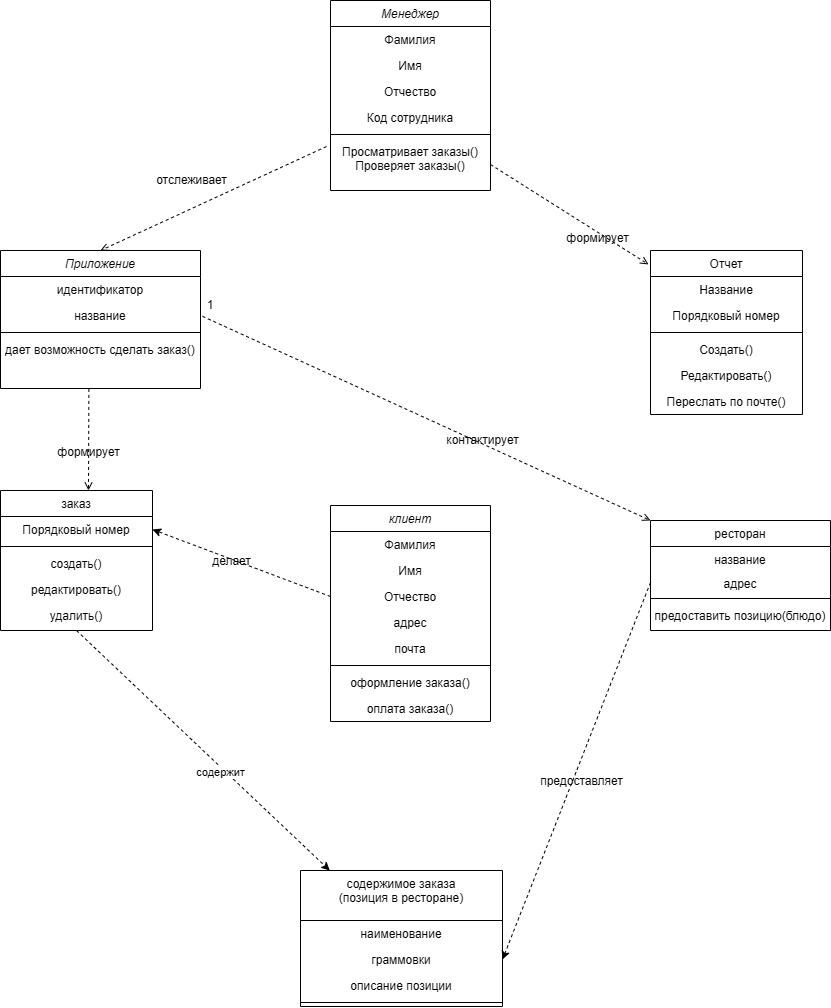

The diagram above was exported from draw.io. Its source (the exported page's mxGraphModel, read from the mxfile embedded in the PNG):
<mxGraphModel dx="1573" dy="635" grid="1" gridSize="10" guides="1" tooltips="1" connect="1" arrows="1" fold="1" page="1" pageScale="1" pageWidth="827" pageHeight="1169" math="0" shadow="0">
  <root>
    <mxCell id="WIyWlLk6GJQsqaUBKTNV-0" />
    <mxCell id="WIyWlLk6GJQsqaUBKTNV-1" parent="WIyWlLk6GJQsqaUBKTNV-0" />
    <mxCell id="zkfFHV4jXpPFQw0GAbJ--0" value="Менеджер" style="swimlane;fontStyle=2;align=center;verticalAlign=top;childLayout=stackLayout;horizontal=1;startSize=26;horizontalStack=0;resizeParent=1;resizeLast=0;collapsible=1;marginBottom=0;rounded=0;shadow=0;strokeWidth=1;" parent="WIyWlLk6GJQsqaUBKTNV-1" vertex="1">
      <mxGeometry x="350" y="80" width="160" height="190" as="geometry">
        <mxRectangle x="210" y="120" width="160" height="26" as="alternateBounds" />
      </mxGeometry>
    </mxCell>
    <mxCell id="hiQvIIz7b7J4gozcObI2-4" value="Фамилия&#10;&#10;&#10;" style="text;align=center;verticalAlign=top;spacingLeft=4;spacingRight=4;overflow=hidden;rotatable=0;points=[[0,0.5],[1,0.5]];portConstraint=eastwest;" parent="zkfFHV4jXpPFQw0GAbJ--0" vertex="1">
      <mxGeometry y="26" width="160" height="26" as="geometry" />
    </mxCell>
    <mxCell id="hiQvIIz7b7J4gozcObI2-5" value="Имя&#10;&#10;" style="text;align=center;verticalAlign=top;spacingLeft=4;spacingRight=4;overflow=hidden;rotatable=0;points=[[0,0.5],[1,0.5]];portConstraint=eastwest;" parent="zkfFHV4jXpPFQw0GAbJ--0" vertex="1">
      <mxGeometry y="52" width="160" height="26" as="geometry" />
    </mxCell>
    <mxCell id="hiQvIIz7b7J4gozcObI2-6" value="Отчество" style="text;align=center;verticalAlign=top;spacingLeft=4;spacingRight=4;overflow=hidden;rotatable=0;points=[[0,0.5],[1,0.5]];portConstraint=eastwest;" parent="zkfFHV4jXpPFQw0GAbJ--0" vertex="1">
      <mxGeometry y="78" width="160" height="26" as="geometry" />
    </mxCell>
    <mxCell id="hiQvIIz7b7J4gozcObI2-3" value="Код сотрудника" style="text;align=center;verticalAlign=top;spacingLeft=4;spacingRight=4;overflow=hidden;rotatable=0;points=[[0,0.5],[1,0.5]];portConstraint=eastwest;" parent="zkfFHV4jXpPFQw0GAbJ--0" vertex="1">
      <mxGeometry y="104" width="160" height="26" as="geometry" />
    </mxCell>
    <mxCell id="zkfFHV4jXpPFQw0GAbJ--4" value="" style="line;html=1;strokeWidth=1;align=left;verticalAlign=middle;spacingTop=-1;spacingLeft=3;spacingRight=3;rotatable=0;labelPosition=right;points=[];portConstraint=eastwest;" parent="zkfFHV4jXpPFQw0GAbJ--0" vertex="1">
      <mxGeometry y="130" width="160" height="8" as="geometry" />
    </mxCell>
    <mxCell id="hiQvIIz7b7J4gozcObI2-11" value="Просматривает заказы()&#10;Проверяет заказы()" style="text;align=center;verticalAlign=top;spacingLeft=4;spacingRight=4;overflow=hidden;rotatable=0;points=[[0,0.5],[1,0.5]];portConstraint=eastwest;" parent="zkfFHV4jXpPFQw0GAbJ--0" vertex="1">
      <mxGeometry y="138" width="160" height="52" as="geometry" />
    </mxCell>
    <mxCell id="zkfFHV4jXpPFQw0GAbJ--17" value="Отчет" style="swimlane;fontStyle=0;align=center;verticalAlign=top;childLayout=stackLayout;horizontal=1;startSize=26;horizontalStack=0;resizeParent=1;resizeLast=0;collapsible=1;marginBottom=0;rounded=0;shadow=0;strokeWidth=1;" parent="WIyWlLk6GJQsqaUBKTNV-1" vertex="1">
      <mxGeometry x="670" y="330" width="152" height="164" as="geometry">
        <mxRectangle x="550" y="140" width="160" height="26" as="alternateBounds" />
      </mxGeometry>
    </mxCell>
    <mxCell id="zkfFHV4jXpPFQw0GAbJ--18" value="Название" style="text;align=center;verticalAlign=top;spacingLeft=4;spacingRight=4;overflow=hidden;rotatable=0;points=[[0,0.5],[1,0.5]];portConstraint=eastwest;" parent="zkfFHV4jXpPFQw0GAbJ--17" vertex="1">
      <mxGeometry y="26" width="152" height="26" as="geometry" />
    </mxCell>
    <mxCell id="zkfFHV4jXpPFQw0GAbJ--19" value="Порядковый номер" style="text;align=center;verticalAlign=top;spacingLeft=4;spacingRight=4;overflow=hidden;rotatable=0;points=[[0,0.5],[1,0.5]];portConstraint=eastwest;rounded=0;shadow=0;html=0;" parent="zkfFHV4jXpPFQw0GAbJ--17" vertex="1">
      <mxGeometry y="52" width="152" height="26" as="geometry" />
    </mxCell>
    <mxCell id="zkfFHV4jXpPFQw0GAbJ--23" value="" style="line;html=1;strokeWidth=1;align=left;verticalAlign=middle;spacingTop=-1;spacingLeft=3;spacingRight=3;rotatable=0;labelPosition=right;points=[];portConstraint=eastwest;" parent="zkfFHV4jXpPFQw0GAbJ--17" vertex="1">
      <mxGeometry y="78" width="152" height="8" as="geometry" />
    </mxCell>
    <mxCell id="zkfFHV4jXpPFQw0GAbJ--24" value="Создать()" style="text;align=center;verticalAlign=top;spacingLeft=4;spacingRight=4;overflow=hidden;rotatable=0;points=[[0,0.5],[1,0.5]];portConstraint=eastwest;" parent="zkfFHV4jXpPFQw0GAbJ--17" vertex="1">
      <mxGeometry y="86" width="152" height="26" as="geometry" />
    </mxCell>
    <mxCell id="zkfFHV4jXpPFQw0GAbJ--25" value="Редактировать()" style="text;align=center;verticalAlign=top;spacingLeft=4;spacingRight=4;overflow=hidden;rotatable=0;points=[[0,0.5],[1,0.5]];portConstraint=eastwest;" parent="zkfFHV4jXpPFQw0GAbJ--17" vertex="1">
      <mxGeometry y="112" width="152" height="26" as="geometry" />
    </mxCell>
    <mxCell id="hiQvIIz7b7J4gozcObI2-12" value="Переслать по почте()" style="text;align=center;verticalAlign=top;spacingLeft=4;spacingRight=4;overflow=hidden;rotatable=0;points=[[0,0.5],[1,0.5]];portConstraint=eastwest;" parent="zkfFHV4jXpPFQw0GAbJ--17" vertex="1">
      <mxGeometry y="138" width="152" height="26" as="geometry" />
    </mxCell>
    <mxCell id="zkfFHV4jXpPFQw0GAbJ--26" value="" style="endArrow=open;shadow=0;strokeWidth=1;rounded=0;endFill=1;elbow=vertical;dashed=1;exitX=1;exitY=0.5;exitDx=0;exitDy=0;entryX=-0.013;entryY=0.085;entryDx=0;entryDy=0;entryPerimeter=0;" parent="WIyWlLk6GJQsqaUBKTNV-1" source="hiQvIIz7b7J4gozcObI2-11" target="zkfFHV4jXpPFQw0GAbJ--17" edge="1">
      <mxGeometry x="0.5" y="41" relative="1" as="geometry">
        <mxPoint x="368.4000000000001" y="277.49799999999993" as="sourcePoint" />
        <mxPoint x="600" y="277.89" as="targetPoint" />
        <mxPoint x="-40" y="32" as="offset" />
      </mxGeometry>
    </mxCell>
    <mxCell id="zkfFHV4jXpPFQw0GAbJ--29" value="формирует" style="text;html=1;resizable=0;points=[];;align=center;verticalAlign=middle;labelBackgroundColor=none;rounded=0;shadow=0;strokeWidth=1;fontSize=12;" parent="zkfFHV4jXpPFQw0GAbJ--26" vertex="1" connectable="0">
      <mxGeometry x="0.5" y="49" relative="1" as="geometry">
        <mxPoint x="-38" y="40" as="offset" />
      </mxGeometry>
    </mxCell>
    <mxCell id="hiQvIIz7b7J4gozcObI2-14" value="Приложение" style="swimlane;fontStyle=2;align=center;verticalAlign=top;childLayout=stackLayout;horizontal=1;startSize=26;horizontalStack=0;resizeParent=1;resizeLast=0;collapsible=1;marginBottom=0;rounded=0;shadow=0;strokeWidth=1;" parent="WIyWlLk6GJQsqaUBKTNV-1" vertex="1">
      <mxGeometry x="20" y="330" width="200" height="138" as="geometry">
        <mxRectangle x="60" y="320" width="160" height="26" as="alternateBounds" />
      </mxGeometry>
    </mxCell>
    <mxCell id="hiQvIIz7b7J4gozcObI2-16" value="идентификатор" style="text;align=center;verticalAlign=top;spacingLeft=4;spacingRight=4;overflow=hidden;rotatable=0;points=[[0,0.5],[1,0.5]];portConstraint=eastwest;html=1;" parent="hiQvIIz7b7J4gozcObI2-14" vertex="1">
      <mxGeometry y="26" width="200" height="26" as="geometry" />
    </mxCell>
    <mxCell id="hiQvIIz7b7J4gozcObI2-17" value="название" style="text;align=center;verticalAlign=top;spacingLeft=4;spacingRight=4;overflow=hidden;rotatable=0;points=[[0,0.5],[1,0.5]];portConstraint=eastwest;" parent="hiQvIIz7b7J4gozcObI2-14" vertex="1">
      <mxGeometry y="52" width="200" height="26" as="geometry" />
    </mxCell>
    <mxCell id="hiQvIIz7b7J4gozcObI2-19" value="" style="line;html=1;strokeWidth=1;align=left;verticalAlign=middle;spacingTop=-1;spacingLeft=3;spacingRight=3;rotatable=0;labelPosition=right;points=[];portConstraint=eastwest;" parent="hiQvIIz7b7J4gozcObI2-14" vertex="1">
      <mxGeometry y="78" width="200" height="8" as="geometry" />
    </mxCell>
    <mxCell id="hiQvIIz7b7J4gozcObI2-20" value="дает возможность сделать заказ()" style="text;align=center;verticalAlign=top;spacingLeft=4;spacingRight=4;overflow=hidden;rotatable=0;points=[[0,0.5],[1,0.5]];portConstraint=eastwest;fontSize=12;" parent="hiQvIIz7b7J4gozcObI2-14" vertex="1">
      <mxGeometry y="86" width="200" height="52" as="geometry" />
    </mxCell>
    <mxCell id="hiQvIIz7b7J4gozcObI2-62" style="rounded=0;orthogonalLoop=1;jettySize=auto;html=1;exitX=0.5;exitY=1;exitDx=0;exitDy=0;dashed=1;" parent="WIyWlLk6GJQsqaUBKTNV-1" source="hiQvIIz7b7J4gozcObI2-21" target="hiQvIIz7b7J4gozcObI2-55" edge="1">
      <mxGeometry relative="1" as="geometry" />
    </mxCell>
    <mxCell id="hiQvIIz7b7J4gozcObI2-64" value="содержит" style="edgeLabel;html=1;align=center;verticalAlign=middle;resizable=0;points=[];" parent="hiQvIIz7b7J4gozcObI2-62" vertex="1" connectable="0">
      <mxGeometry x="0.1533" y="-4" relative="1" as="geometry">
        <mxPoint as="offset" />
      </mxGeometry>
    </mxCell>
    <mxCell id="hiQvIIz7b7J4gozcObI2-21" value="заказ" style="swimlane;fontStyle=0;align=center;verticalAlign=top;childLayout=stackLayout;horizontal=1;startSize=26;horizontalStack=0;resizeParent=1;resizeLast=0;collapsible=1;marginBottom=0;rounded=0;shadow=0;strokeWidth=1;" parent="WIyWlLk6GJQsqaUBKTNV-1" vertex="1">
      <mxGeometry x="20" y="570" width="152" height="140" as="geometry">
        <mxRectangle x="550" y="140" width="160" height="26" as="alternateBounds" />
      </mxGeometry>
    </mxCell>
    <mxCell id="hiQvIIz7b7J4gozcObI2-23" value="Порядковый номер" style="text;align=center;verticalAlign=top;spacingLeft=4;spacingRight=4;overflow=hidden;rotatable=0;points=[[0,0.5],[1,0.5]];portConstraint=eastwest;rounded=0;shadow=0;html=0;" parent="hiQvIIz7b7J4gozcObI2-21" vertex="1">
      <mxGeometry y="26" width="152" height="26" as="geometry" />
    </mxCell>
    <mxCell id="hiQvIIz7b7J4gozcObI2-24" value="" style="line;html=1;strokeWidth=1;align=left;verticalAlign=middle;spacingTop=-1;spacingLeft=3;spacingRight=3;rotatable=0;labelPosition=right;points=[];portConstraint=eastwest;" parent="hiQvIIz7b7J4gozcObI2-21" vertex="1">
      <mxGeometry y="52" width="152" height="8" as="geometry" />
    </mxCell>
    <mxCell id="hiQvIIz7b7J4gozcObI2-25" value="создать()" style="text;align=center;verticalAlign=top;spacingLeft=4;spacingRight=4;overflow=hidden;rotatable=0;points=[[0,0.5],[1,0.5]];portConstraint=eastwest;" parent="hiQvIIz7b7J4gozcObI2-21" vertex="1">
      <mxGeometry y="60" width="152" height="26" as="geometry" />
    </mxCell>
    <mxCell id="hiQvIIz7b7J4gozcObI2-26" value="редактировать()" style="text;align=center;verticalAlign=top;spacingLeft=4;spacingRight=4;overflow=hidden;rotatable=0;points=[[0,0.5],[1,0.5]];portConstraint=eastwest;" parent="hiQvIIz7b7J4gozcObI2-21" vertex="1">
      <mxGeometry y="86" width="152" height="26" as="geometry" />
    </mxCell>
    <mxCell id="hiQvIIz7b7J4gozcObI2-27" value="удалить()" style="text;align=center;verticalAlign=top;spacingLeft=4;spacingRight=4;overflow=hidden;rotatable=0;points=[[0,0.5],[1,0.5]];portConstraint=eastwest;" parent="hiQvIIz7b7J4gozcObI2-21" vertex="1">
      <mxGeometry y="112" width="152" height="26" as="geometry" />
    </mxCell>
    <mxCell id="hiQvIIz7b7J4gozcObI2-28" value="" style="endArrow=open;shadow=0;strokeWidth=1;rounded=0;endFill=1;elbow=vertical;dashed=1;exitX=0.442;exitY=1.008;exitDx=0;exitDy=0;exitPerimeter=0;" parent="WIyWlLk6GJQsqaUBKTNV-1" source="hiQvIIz7b7J4gozcObI2-20" edge="1">
      <mxGeometry x="0.5" y="41" relative="1" as="geometry">
        <mxPoint x="218.4000000000001" y="431.60799999999995" as="sourcePoint" />
        <mxPoint x="108" y="570" as="targetPoint" />
        <mxPoint x="-40" y="32" as="offset" />
      </mxGeometry>
    </mxCell>
    <mxCell id="hiQvIIz7b7J4gozcObI2-29" value="формирует" style="text;html=1;resizable=0;points=[];;align=center;verticalAlign=middle;labelBackgroundColor=none;rounded=0;shadow=0;strokeWidth=1;fontSize=12;" parent="hiQvIIz7b7J4gozcObI2-28" vertex="1" connectable="0">
      <mxGeometry x="0.5" y="49" relative="1" as="geometry">
        <mxPoint x="-50" y="-13" as="offset" />
      </mxGeometry>
    </mxCell>
    <mxCell id="hiQvIIz7b7J4gozcObI2-30" value="" style="endArrow=open;shadow=0;strokeWidth=1;rounded=0;endFill=1;elbow=vertical;dashed=1;entryX=0.5;entryY=0;entryDx=0;entryDy=0;exitX=-0.025;exitY=0.154;exitDx=0;exitDy=0;exitPerimeter=0;flowAnimation=0;" parent="WIyWlLk6GJQsqaUBKTNV-1" source="hiQvIIz7b7J4gozcObI2-11" target="hiQvIIz7b7J4gozcObI2-14" edge="1">
      <mxGeometry x="0.5" y="41" relative="1" as="geometry">
        <mxPoint x="130" y="150" as="sourcePoint" />
        <mxPoint x="402" y="250" as="targetPoint" />
        <mxPoint x="-40" y="32" as="offset" />
      </mxGeometry>
    </mxCell>
    <mxCell id="hiQvIIz7b7J4gozcObI2-31" value="отслеживает" style="text;html=1;resizable=0;points=[];;align=center;verticalAlign=middle;labelBackgroundColor=none;rounded=0;shadow=0;strokeWidth=1;fontSize=12;" parent="hiQvIIz7b7J4gozcObI2-30" vertex="1" connectable="0">
      <mxGeometry x="0.5" y="49" relative="1" as="geometry">
        <mxPoint x="13" y="-89" as="offset" />
      </mxGeometry>
    </mxCell>
    <mxCell id="hiQvIIz7b7J4gozcObI2-32" value="ресторан" style="swimlane;fontStyle=0;align=center;verticalAlign=top;childLayout=stackLayout;horizontal=1;startSize=26;horizontalStack=0;resizeParent=1;resizeLast=0;collapsible=1;marginBottom=0;rounded=0;shadow=0;strokeWidth=1;" parent="WIyWlLk6GJQsqaUBKTNV-1" vertex="1">
      <mxGeometry x="670" y="600" width="180" height="110" as="geometry">
        <mxRectangle x="550" y="140" width="160" height="26" as="alternateBounds" />
      </mxGeometry>
    </mxCell>
    <mxCell id="hiQvIIz7b7J4gozcObI2-41" value="название" style="text;align=center;verticalAlign=top;spacingLeft=4;spacingRight=4;overflow=hidden;rotatable=0;points=[[0,0.5],[1,0.5]];portConstraint=eastwest;rounded=0;shadow=0;html=0;" parent="hiQvIIz7b7J4gozcObI2-32" vertex="1">
      <mxGeometry y="26" width="180" height="24" as="geometry" />
    </mxCell>
    <mxCell id="hiQvIIz7b7J4gozcObI2-33" value="адрес" style="text;align=center;verticalAlign=top;spacingLeft=4;spacingRight=4;overflow=hidden;rotatable=0;points=[[0,0.5],[1,0.5]];portConstraint=eastwest;rounded=0;shadow=0;html=0;" parent="hiQvIIz7b7J4gozcObI2-32" vertex="1">
      <mxGeometry y="50" width="180" height="24" as="geometry" />
    </mxCell>
    <mxCell id="hiQvIIz7b7J4gozcObI2-34" value="" style="line;html=1;strokeWidth=1;align=left;verticalAlign=middle;spacingTop=-1;spacingLeft=3;spacingRight=3;rotatable=0;labelPosition=right;points=[];portConstraint=eastwest;" parent="hiQvIIz7b7J4gozcObI2-32" vertex="1">
      <mxGeometry y="74" width="180" height="8" as="geometry" />
    </mxCell>
    <mxCell id="hiQvIIz7b7J4gozcObI2-35" value="предоставить позицию(блюдо)" style="text;align=center;verticalAlign=top;spacingLeft=4;spacingRight=4;overflow=hidden;rotatable=0;points=[[0,0.5],[1,0.5]];portConstraint=eastwest;" parent="hiQvIIz7b7J4gozcObI2-32" vertex="1">
      <mxGeometry y="82" width="180" height="26" as="geometry" />
    </mxCell>
    <mxCell id="hiQvIIz7b7J4gozcObI2-38" value="" style="endArrow=open;shadow=0;strokeWidth=1;rounded=0;endFill=1;elbow=vertical;dashed=1;exitX=1.01;exitY=0.362;exitDx=0;exitDy=0;exitPerimeter=0;entryX=0;entryY=0;entryDx=0;entryDy=0;" parent="WIyWlLk6GJQsqaUBKTNV-1" target="hiQvIIz7b7J4gozcObI2-32" edge="1">
      <mxGeometry x="0.5" y="41" relative="1" as="geometry">
        <mxPoint x="222" y="395.82399999999996" as="sourcePoint" />
        <mxPoint x="480" y="520" as="targetPoint" />
        <mxPoint x="-40" y="32" as="offset" />
      </mxGeometry>
    </mxCell>
    <mxCell id="hiQvIIz7b7J4gozcObI2-39" value="контактирует" style="text;html=1;resizable=0;points=[];;align=center;verticalAlign=middle;labelBackgroundColor=none;rounded=0;shadow=0;strokeWidth=1;fontSize=12;" parent="hiQvIIz7b7J4gozcObI2-38" vertex="1" connectable="0">
      <mxGeometry x="0.5" y="49" relative="1" as="geometry">
        <mxPoint x="-77" y="15" as="offset" />
      </mxGeometry>
    </mxCell>
    <mxCell id="hiQvIIz7b7J4gozcObI2-44" value="клиент" style="swimlane;fontStyle=2;align=center;verticalAlign=top;childLayout=stackLayout;horizontal=1;startSize=26;horizontalStack=0;resizeParent=1;resizeLast=0;collapsible=1;marginBottom=0;rounded=0;shadow=0;strokeWidth=1;" parent="WIyWlLk6GJQsqaUBKTNV-1" vertex="1">
      <mxGeometry x="350" y="585" width="160" height="216" as="geometry">
        <mxRectangle x="210" y="120" width="160" height="26" as="alternateBounds" />
      </mxGeometry>
    </mxCell>
    <mxCell id="hiQvIIz7b7J4gozcObI2-45" value="Фамилия&#10;&#10;&#10;" style="text;align=center;verticalAlign=top;spacingLeft=4;spacingRight=4;overflow=hidden;rotatable=0;points=[[0,0.5],[1,0.5]];portConstraint=eastwest;" parent="hiQvIIz7b7J4gozcObI2-44" vertex="1">
      <mxGeometry y="26" width="160" height="26" as="geometry" />
    </mxCell>
    <mxCell id="hiQvIIz7b7J4gozcObI2-46" value="Имя&#10;&#10;" style="text;align=center;verticalAlign=top;spacingLeft=4;spacingRight=4;overflow=hidden;rotatable=0;points=[[0,0.5],[1,0.5]];portConstraint=eastwest;" parent="hiQvIIz7b7J4gozcObI2-44" vertex="1">
      <mxGeometry y="52" width="160" height="26" as="geometry" />
    </mxCell>
    <mxCell id="hiQvIIz7b7J4gozcObI2-47" value="Отчество" style="text;align=center;verticalAlign=top;spacingLeft=4;spacingRight=4;overflow=hidden;rotatable=0;points=[[0,0.5],[1,0.5]];portConstraint=eastwest;" parent="hiQvIIz7b7J4gozcObI2-44" vertex="1">
      <mxGeometry y="78" width="160" height="26" as="geometry" />
    </mxCell>
    <mxCell id="hiQvIIz7b7J4gozcObI2-51" value="адрес" style="text;align=center;verticalAlign=top;spacingLeft=4;spacingRight=4;overflow=hidden;rotatable=0;points=[[0,0.5],[1,0.5]];portConstraint=eastwest;" parent="hiQvIIz7b7J4gozcObI2-44" vertex="1">
      <mxGeometry y="104" width="160" height="26" as="geometry" />
    </mxCell>
    <mxCell id="hiQvIIz7b7J4gozcObI2-48" value="почта" style="text;align=center;verticalAlign=top;spacingLeft=4;spacingRight=4;overflow=hidden;rotatable=0;points=[[0,0.5],[1,0.5]];portConstraint=eastwest;" parent="hiQvIIz7b7J4gozcObI2-44" vertex="1">
      <mxGeometry y="130" width="160" height="26" as="geometry" />
    </mxCell>
    <mxCell id="hiQvIIz7b7J4gozcObI2-49" value="" style="line;html=1;strokeWidth=1;align=left;verticalAlign=middle;spacingTop=-1;spacingLeft=3;spacingRight=3;rotatable=0;labelPosition=right;points=[];portConstraint=eastwest;" parent="hiQvIIz7b7J4gozcObI2-44" vertex="1">
      <mxGeometry y="156" width="160" height="8" as="geometry" />
    </mxCell>
    <mxCell id="hiQvIIz7b7J4gozcObI2-52" value="оформление заказа()" style="text;align=center;verticalAlign=top;spacingLeft=4;spacingRight=4;overflow=hidden;rotatable=0;points=[[0,0.5],[1,0.5]];portConstraint=eastwest;" parent="hiQvIIz7b7J4gozcObI2-44" vertex="1">
      <mxGeometry y="164" width="160" height="26" as="geometry" />
    </mxCell>
    <mxCell id="hiQvIIz7b7J4gozcObI2-50" value="оплата заказа()" style="text;align=center;verticalAlign=top;spacingLeft=4;spacingRight=4;overflow=hidden;rotatable=0;points=[[0,0.5],[1,0.5]];portConstraint=eastwest;" parent="hiQvIIz7b7J4gozcObI2-44" vertex="1">
      <mxGeometry y="190" width="160" height="26" as="geometry" />
    </mxCell>
    <mxCell id="hiQvIIz7b7J4gozcObI2-53" style="rounded=0;orthogonalLoop=1;jettySize=auto;html=1;exitX=0;exitY=0.5;exitDx=0;exitDy=0;entryX=1;entryY=0.5;entryDx=0;entryDy=0;dashed=1;" parent="WIyWlLk6GJQsqaUBKTNV-1" source="hiQvIIz7b7J4gozcObI2-47" target="hiQvIIz7b7J4gozcObI2-23" edge="1">
      <mxGeometry relative="1" as="geometry" />
    </mxCell>
    <mxCell id="hiQvIIz7b7J4gozcObI2-54" value="делает" style="text;html=1;resizable=0;points=[];;align=center;verticalAlign=middle;labelBackgroundColor=none;rounded=0;shadow=0;strokeWidth=1;fontSize=12;" parent="WIyWlLk6GJQsqaUBKTNV-1" vertex="1" connectable="0">
      <mxGeometry x="249.99946671715156" y="640.0040080465377" as="geometry" />
    </mxCell>
    <mxCell id="hiQvIIz7b7J4gozcObI2-55" value="содержимое заказа&#10;(позиция в ресторане)" style="swimlane;fontStyle=0;align=center;verticalAlign=top;childLayout=stackLayout;horizontal=1;startSize=50;horizontalStack=0;resizeParent=1;resizeLast=0;collapsible=1;marginBottom=0;rounded=0;shadow=0;strokeWidth=1;fillColor=none;" parent="WIyWlLk6GJQsqaUBKTNV-1" vertex="1">
      <mxGeometry x="320" y="950" width="202" height="136" as="geometry">
        <mxRectangle x="550" y="140" width="160" height="26" as="alternateBounds" />
      </mxGeometry>
    </mxCell>
    <mxCell id="hiQvIIz7b7J4gozcObI2-56" value="наименование" style="text;align=center;verticalAlign=top;spacingLeft=4;spacingRight=4;overflow=hidden;rotatable=0;points=[[0,0.5],[1,0.5]];portConstraint=eastwest;" parent="hiQvIIz7b7J4gozcObI2-55" vertex="1">
      <mxGeometry y="50" width="202" height="26" as="geometry" />
    </mxCell>
    <mxCell id="hiQvIIz7b7J4gozcObI2-63" value="граммовки" style="text;align=center;verticalAlign=top;spacingLeft=4;spacingRight=4;overflow=hidden;rotatable=0;points=[[0,0.5],[1,0.5]];portConstraint=eastwest;rounded=0;shadow=0;html=0;" parent="hiQvIIz7b7J4gozcObI2-55" vertex="1">
      <mxGeometry y="76" width="202" height="26" as="geometry" />
    </mxCell>
    <mxCell id="hiQvIIz7b7J4gozcObI2-57" value="описание позиции" style="text;align=center;verticalAlign=top;spacingLeft=4;spacingRight=4;overflow=hidden;rotatable=0;points=[[0,0.5],[1,0.5]];portConstraint=eastwest;rounded=0;shadow=0;html=0;" parent="hiQvIIz7b7J4gozcObI2-55" vertex="1">
      <mxGeometry y="102" width="202" height="26" as="geometry" />
    </mxCell>
    <mxCell id="hiQvIIz7b7J4gozcObI2-58" value="" style="line;html=1;strokeWidth=1;align=left;verticalAlign=middle;spacingTop=-1;spacingLeft=3;spacingRight=3;rotatable=0;labelPosition=right;points=[];portConstraint=eastwest;" parent="hiQvIIz7b7J4gozcObI2-55" vertex="1">
      <mxGeometry y="128" width="202" height="8" as="geometry" />
    </mxCell>
    <mxCell id="hiQvIIz7b7J4gozcObI2-65" style="rounded=0;orthogonalLoop=1;jettySize=auto;html=1;exitX=0;exitY=0.5;exitDx=0;exitDy=0;entryX=1;entryY=0.5;entryDx=0;entryDy=0;dashed=1;" parent="WIyWlLk6GJQsqaUBKTNV-1" source="hiQvIIz7b7J4gozcObI2-33" target="hiQvIIz7b7J4gozcObI2-63" edge="1">
      <mxGeometry relative="1" as="geometry" />
    </mxCell>
    <mxCell id="hiQvIIz7b7J4gozcObI2-66" value="предоставляет" style="text;html=1;resizable=0;points=[];;align=center;verticalAlign=middle;labelBackgroundColor=none;rounded=0;shadow=0;strokeWidth=1;fontSize=12;" parent="WIyWlLk6GJQsqaUBKTNV-1" vertex="1" connectable="0">
      <mxGeometry x="600" y="860" as="geometry" />
    </mxCell>
    <mxCell id="hwaB6pH_Dq2DZxX-3m2p-13" value="1" style="text;html=1;align=center;verticalAlign=middle;whiteSpace=wrap;rounded=0;" parent="WIyWlLk6GJQsqaUBKTNV-1" vertex="1">
      <mxGeometry x="200" y="370" width="60" height="30" as="geometry" />
    </mxCell>
  </root>
</mxGraphModel>